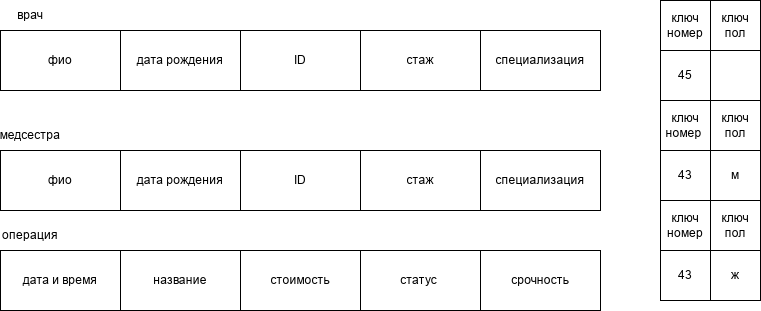

The diagram above was exported from draw.io. Its source (the exported page's mxGraphModel, read from the mxfile embedded in the PNG):
<mxGraphModel dx="2241" dy="743" grid="1" gridSize="10" guides="1" tooltips="1" connect="1" arrows="1" fold="1" page="1" pageScale="1" pageWidth="827" pageHeight="1169" math="0" shadow="0">
  <root>
    <mxCell id="0" />
    <mxCell id="1" parent="0" />
    <mxCell id="X9nuqN_s0ISsFzFxWHWY-1" parent="1" style="rounded=0;whiteSpace=wrap;html=1;" value="фио" vertex="1">
      <mxGeometry height="60" width="120" x="-660" y="450" as="geometry" />
    </mxCell>
    <mxCell id="X9nuqN_s0ISsFzFxWHWY-2" parent="1" style="rounded=0;whiteSpace=wrap;html=1;" value="дата рождения" vertex="1">
      <mxGeometry height="60" width="120" x="-540" y="450" as="geometry" />
    </mxCell>
    <mxCell id="X9nuqN_s0ISsFzFxWHWY-3" parent="1" style="rounded=0;whiteSpace=wrap;html=1;" value="ID" vertex="1">
      <mxGeometry height="60" width="120" x="-420" y="450" as="geometry" />
    </mxCell>
    <mxCell id="X9nuqN_s0ISsFzFxWHWY-4" parent="1" style="rounded=0;whiteSpace=wrap;html=1;" value="стаж" vertex="1">
      <mxGeometry height="60" width="120" x="-300" y="450" as="geometry" />
    </mxCell>
    <mxCell id="X9nuqN_s0ISsFzFxWHWY-5" parent="1" style="rounded=0;whiteSpace=wrap;html=1;" value="специализация" vertex="1">
      <mxGeometry height="60" width="120" x="-180" y="450" as="geometry" />
    </mxCell>
    <mxCell id="X9nuqN_s0ISsFzFxWHWY-6" parent="1" style="rounded=0;whiteSpace=wrap;html=1;" value="фио" vertex="1">
      <mxGeometry height="60" width="120" x="-660" y="570" as="geometry" />
    </mxCell>
    <mxCell id="X9nuqN_s0ISsFzFxWHWY-7" parent="1" style="rounded=0;whiteSpace=wrap;html=1;" value="дата рождения" vertex="1">
      <mxGeometry height="60" width="120" x="-540" y="570" as="geometry" />
    </mxCell>
    <mxCell id="X9nuqN_s0ISsFzFxWHWY-8" parent="1" style="rounded=0;whiteSpace=wrap;html=1;" value="ID" vertex="1">
      <mxGeometry height="60" width="120" x="-420" y="570" as="geometry" />
    </mxCell>
    <mxCell id="X9nuqN_s0ISsFzFxWHWY-9" parent="1" style="rounded=0;whiteSpace=wrap;html=1;" value="стаж" vertex="1">
      <mxGeometry height="60" width="120" x="-300" y="570" as="geometry" />
    </mxCell>
    <mxCell id="X9nuqN_s0ISsFzFxWHWY-10" parent="1" style="rounded=0;whiteSpace=wrap;html=1;" value="специализация" vertex="1">
      <mxGeometry height="60" width="120" x="-180" y="570" as="geometry" />
    </mxCell>
    <mxCell id="X9nuqN_s0ISsFzFxWHWY-11" parent="1" style="rounded=0;whiteSpace=wrap;html=1;" value="дата и время" vertex="1">
      <mxGeometry height="60" width="120" x="-660" y="670" as="geometry" />
    </mxCell>
    <mxCell id="X9nuqN_s0ISsFzFxWHWY-12" parent="1" style="rounded=0;whiteSpace=wrap;html=1;" value="название" vertex="1">
      <mxGeometry height="60" width="120" x="-540" y="670" as="geometry" />
    </mxCell>
    <mxCell id="X9nuqN_s0ISsFzFxWHWY-14" parent="1" style="rounded=0;whiteSpace=wrap;html=1;" value="срочность" vertex="1">
      <mxGeometry height="60" width="120" x="-180" y="670" as="geometry" />
    </mxCell>
    <mxCell id="X9nuqN_s0ISsFzFxWHWY-15" parent="1" style="rounded=0;whiteSpace=wrap;html=1;" value="статус&amp;nbsp;" vertex="1">
      <mxGeometry height="60" width="120" x="-300" y="670" as="geometry" />
    </mxCell>
    <mxCell id="X9nuqN_s0ISsFzFxWHWY-16" parent="1" style="rounded=0;whiteSpace=wrap;html=1;" value="стоимость" vertex="1">
      <mxGeometry height="60" width="120" x="-420" y="670" as="geometry" />
    </mxCell>
    <mxCell id="X9nuqN_s0ISsFzFxWHWY-17" parent="1" style="text;html=1;whiteSpace=wrap;strokeColor=none;fillColor=none;align=center;verticalAlign=middle;rounded=0;" value="врач" vertex="1">
      <mxGeometry height="30" width="60" x="-660" y="420" as="geometry" />
    </mxCell>
    <mxCell id="X9nuqN_s0ISsFzFxWHWY-18" parent="1" style="text;html=1;whiteSpace=wrap;strokeColor=none;fillColor=none;align=center;verticalAlign=middle;rounded=0;" value="операция" vertex="1">
      <mxGeometry height="30" width="60" x="-660" y="640" as="geometry" />
    </mxCell>
    <mxCell id="X9nuqN_s0ISsFzFxWHWY-19" parent="1" style="text;html=1;whiteSpace=wrap;strokeColor=none;fillColor=none;align=center;verticalAlign=middle;rounded=0;" value="медсестра" vertex="1">
      <mxGeometry height="30" width="60" x="-660" y="540" as="geometry" />
    </mxCell>
    <mxCell id="X9nuqN_s0ISsFzFxWHWY-84" parent="1" style="whiteSpace=wrap;html=1;aspect=fixed;" value="ключ номер" vertex="1">
      <mxGeometry height="50" width="50" y="420" as="geometry" />
    </mxCell>
    <mxCell id="X9nuqN_s0ISsFzFxWHWY-85" parent="1" style="whiteSpace=wrap;html=1;aspect=fixed;" value="45" vertex="1">
      <mxGeometry height="50" width="50" y="470" as="geometry" />
    </mxCell>
    <mxCell id="X9nuqN_s0ISsFzFxWHWY-86" parent="1" style="whiteSpace=wrap;html=1;aspect=fixed;" value="" vertex="1">
      <mxGeometry height="50" width="50" x="50" y="470" as="geometry" />
    </mxCell>
    <mxCell id="X9nuqN_s0ISsFzFxWHWY-88" parent="1" style="whiteSpace=wrap;html=1;aspect=fixed;" value="ключ номер&amp;nbsp;" vertex="1">
      <mxGeometry height="50" width="50" y="520" as="geometry" />
    </mxCell>
    <mxCell id="X9nuqN_s0ISsFzFxWHWY-89" parent="1" style="whiteSpace=wrap;html=1;aspect=fixed;" value="м" vertex="1">
      <mxGeometry height="50" width="50" x="50" y="570" as="geometry" />
    </mxCell>
    <mxCell id="X9nuqN_s0ISsFzFxWHWY-90" parent="1" style="whiteSpace=wrap;html=1;aspect=fixed;" value="ключ пол" vertex="1">
      <mxGeometry height="50" width="50" x="50" y="520" as="geometry" />
    </mxCell>
    <mxCell id="X9nuqN_s0ISsFzFxWHWY-91" parent="1" style="whiteSpace=wrap;html=1;aspect=fixed;" value="ключ пол" vertex="1">
      <mxGeometry height="50" width="50" x="50" y="620" as="geometry" />
    </mxCell>
    <mxCell id="X9nuqN_s0ISsFzFxWHWY-92" parent="1" style="whiteSpace=wrap;html=1;aspect=fixed;" value="43" vertex="1">
      <mxGeometry height="50" width="50" y="670" as="geometry" />
    </mxCell>
    <mxCell id="X9nuqN_s0ISsFzFxWHWY-93" parent="1" style="whiteSpace=wrap;html=1;aspect=fixed;" value="43" vertex="1">
      <mxGeometry height="50" width="50" y="570" as="geometry" />
    </mxCell>
    <mxCell id="X9nuqN_s0ISsFzFxWHWY-94" parent="1" style="whiteSpace=wrap;html=1;aspect=fixed;" value="ключ пол" vertex="1">
      <mxGeometry height="50" width="50" x="50" y="420" as="geometry" />
    </mxCell>
    <mxCell id="X9nuqN_s0ISsFzFxWHWY-95" parent="1" style="whiteSpace=wrap;html=1;aspect=fixed;" value="ключ номер" vertex="1">
      <mxGeometry height="50" width="50" y="620" as="geometry" />
    </mxCell>
    <mxCell id="X9nuqN_s0ISsFzFxWHWY-96" parent="1" style="whiteSpace=wrap;html=1;aspect=fixed;" value="ж" vertex="1">
      <mxGeometry height="50" width="50" x="50" y="670" as="geometry" />
    </mxCell>
  </root>
</mxGraphModel>